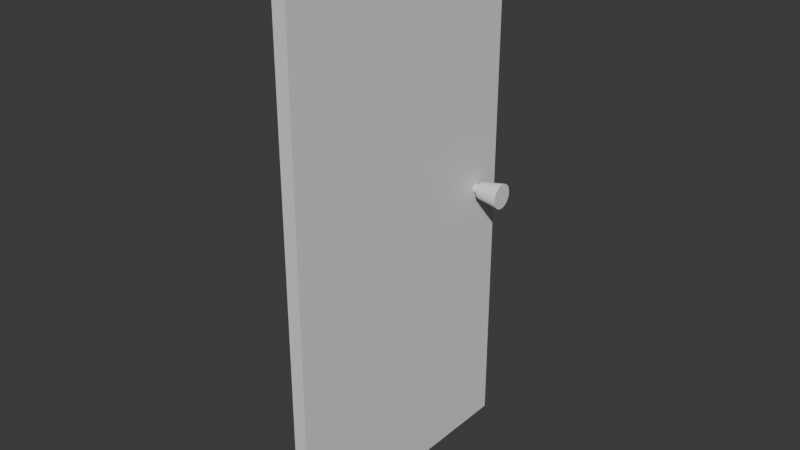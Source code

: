 # Source: blend.blend  (saved by Blender 5.2.44; exported with 4.5.12 LTS)
import bpy
from mathutils import Matrix  # noqa: F401  (used for matrix-valued properties, if any)

bpy.ops.wm.read_factory_settings(use_empty=True)
scene = bpy.context.scene
scene.name = 'Scene'

# ---- collections
col_collection = bpy.data.collections.new('Collection'); scene.collection.children.link(col_collection)

# ---- materials (node trees are filled in below, after node groups)
mat_material = bpy.data.materials.new('Material')
mat_material.alpha_threshold = 0.0
mat_material.use_backface_culling_lightprobe_volume = False
mat_material.roughness = 0.5
mat_material.line_color = (0.0, 0.0, 0.0, 1.0)

# ---- material node trees
mat_material.use_nodes = True; mat_material.node_tree.nodes.clear()
_N = mat_material.node_tree.nodes; _L = mat_material.node_tree.links
n0 = _N.new('ShaderNodeOutputMaterial'); n0.name = 'Material Output'; n0.location = (200, 100)
n1 = _N.new('ShaderNodeBsdfPrincipled'); n1.name = 'Principled BSDF'; n1.location = (-200, 100)
n1.inputs[10].default_value = 0.005
_L.new(n1.outputs[0], n0.inputs[0])
n0.is_active_output = True

# ---- world
world_world = bpy.data.worlds.new('World'); scene.world = world_world
world_world.use_nodes = True; world_world.node_tree.nodes.clear()
_N = world_world.node_tree.nodes; _L = world_world.node_tree.links
n0 = _N.new('ShaderNodeOutputWorld'); n0.name = 'World Output'; n0.location = (200, 100)
n1 = _N.new('ShaderNodeBackground'); n1.name = 'Background'; n1.location = (-200, 100)
n1.inputs[0].default_value = (0.05088, 0.05088, 0.05088, 1.0)
_L.new(n1.outputs[0], n0.inputs[0])
n0.is_active_output = True
world_world.color = (0.05088, 0.05088, 0.05088)
world_world.sun_shadow_jitter_overblur = 0.0

# ---- meshes
me_cube = bpy.data.meshes.new('Cube')
me_cube.from_pydata([(1.0, 1.0, 1.0), (1.0, 1.0, -1.0), (1.0, -1.0, 1.0), (1.0, -1.0, -1.0), (-1.0, 1.0, 1.0), (-1.0, 1.0, -1.0), (-1.0, -1.0, 1.0), (-1.0, -1.0, -1.0)], [], [(0, 4, 6, 2), (3, 2, 6, 7), (7, 6, 4, 5), (5, 1, 3, 7), (1, 0, 2, 3), (5, 4, 0, 1)])
_uv = me_cube.uv_layers.new(name='UVMap')
_uv.uv.foreach_set('vector', [0.625, 0.5, 0.875, 0.5, 0.875, 0.75, 0.625, 0.75, 0.375, 0.75, 0.625, 0.75, 0.625, 1.0, 0.375, 1.0, 0.375, 0.0, 0.625, 0.0, 0.625, 0.25, 0.375, 0.25, 0.125, 0.5, 0.375, 0.5, 0.375, 0.75, 0.125, 0.75, 0.375, 0.5, 0.625, 0.5, 0.625, 0.75, 0.375, 0.75, 0.375, 0.25, 0.625, 0.25, 0.625, 0.5, 0.375, 0.5])
me_cube.materials.append(mat_material)
me_cube.use_mirror_vertex_groups = False
me_cube.update()
me_x = bpy.data.meshes.new('円柱')
me_x.from_pydata([(0.0, 1.0, -1.0), (1.493e-08, 0.6751, 0.8582), (0.1951, 0.9808, -1.0), (0.1317, 0.6621, 0.8582), (0.3827, 0.9239, -1.0), (0.2583, 0.6237, 0.8582), (0.5556, 0.8315, -1.0), (0.3751, 0.5613, 0.8582), (0.7071, 0.7071, -1.0), (0.4774, 0.4774, 0.8582), (0.8315, 0.5556, -1.0), (0.5613, 0.3751, 0.8582), (0.9239, 0.3827, -1.0), (0.6237, 0.2583, 0.8582), (0.9808, 0.1951, -1.0), (0.6621, 0.1317, 0.8582), (1.0, 0.0, -1.0), (0.6751, -4.905e-10, 0.8582), (0.9808, -0.1951, -1.0), (0.6621, -0.1317, 0.8582), (0.9239, -0.3827, -1.0), (0.6237, -0.2583, 0.8582), (0.8315, -0.5556, -1.0), (0.5613, -0.3751, 0.8582), (0.7071, -0.7071, -1.0), (0.4774, -0.4774, 0.8582), (0.5556, -0.8315, -1.0), (0.3751, -0.5613, 0.8582), (0.3827, -0.9239, -1.0), (0.2583, -0.6237, 0.8582), (0.1951, -0.9808, -1.0), (0.1317, -0.6621, 0.8582), (0.0, -1.0, -1.0), (1.493e-08, -0.6751, 0.8582), (-0.1951, -0.9808, -1.0), (-0.1317, -0.6621, 0.8582), (-0.3827, -0.9239, -1.0), (-0.2583, -0.6237, 0.8582), (-0.5556, -0.8315, -1.0), (-0.3751, -0.5613, 0.8582), (-0.7071, -0.7071, -1.0), (-0.4774, -0.4774, 0.8582), (-0.8315, -0.5556, -1.0), (-0.5613, -0.3751, 0.8582), (-0.9239, -0.3827, -1.0), (-0.6237, -0.2583, 0.8582), (-0.9808, -0.1951, -1.0), (-0.6621, -0.1317, 0.8582), (-1.0, 0.0, -1.0), (-0.6751, -4.905e-10, 0.8582), (-0.9808, 0.1951, -1.0), (-0.6621, 0.1317, 0.8582), (-0.9239, 0.3827, -1.0), (-0.6237, 0.2583, 0.8582), (-0.8315, 0.5556, -1.0), (-0.5613, 0.3751, 0.8582), (-0.7071, 0.7071, -1.0), (-0.4774, 0.4774, 0.8582), (-0.5556, 0.8315, -1.0), (-0.3751, 0.5613, 0.8582), (-0.3827, 0.9239, -1.0), (-0.2583, 0.6237, 0.8582), (-0.1951, 0.9808, -1.0), (-0.1317, 0.6621, 0.8582)], [], [(0, 1, 3, 2), (2, 3, 5, 4), (4, 5, 7, 6), (6, 7, 9, 8), (8, 9, 11, 10), (10, 11, 13, 12), (12, 13, 15, 14), (14, 15, 17, 16), (16, 17, 19, 18), (18, 19, 21, 20), (20, 21, 23, 22), (22, 23, 25, 24), (24, 25, 27, 26), (26, 27, 29, 28), (28, 29, 31, 30), (30, 31, 33, 32), (32, 33, 35, 34), (34, 35, 37, 36), (36, 37, 39, 38), (38, 39, 41, 40), (40, 41, 43, 42), (42, 43, 45, 44), (44, 45, 47, 46), (46, 47, 49, 48), (48, 49, 51, 50), (50, 51, 53, 52), (52, 53, 55, 54), (54, 55, 57, 56), (56, 57, 59, 58), (58, 59, 61, 60), (3, 1, 63, 61, 59, 57, 55, 53, 51, 49, 47, 45, 43, 41, 39, 37, 35, 33, 31, 29, 27, 25, 23, 21, 19, 17, 15, 13, 11, 9, 7, 5), (60, 61, 63, 62), (62, 63, 1, 0), (0, 2, 4, 6, 8, 10, 12, 14, 16, 18, 20, 22, 24, 26, 28, 30, 32, 34, 36, 38, 40, 42, 44, 46, 48, 50, 52, 54, 56, 58, 60, 62)])
_uv = me_x.uv_layers.new(name='UVマップ')
_uv.uv.foreach_set('vector', [1.0, 0.5, 1.0, 1.0, 0.9688, 1.0, 0.9688, 0.5, 0.9688, 0.5, 0.9688, 1.0, 0.9375, 1.0, 0.9375, 0.5, 0.9375, 0.5, 0.9375, 1.0, 0.9062, 1.0, 0.9062, 0.5, 0.9062, 0.5, 0.9062, 1.0, 0.875, 1.0, 0.875, 0.5, 0.875, 0.5, 0.875, 1.0, 0.8438, 1.0, 0.8438, 0.5, 0.8438, 0.5, 0.8438, 1.0, 0.8125, 1.0, 0.8125, 0.5, 0.8125, 0.5, 0.8125, 1.0, 0.7812, 1.0, 0.7812, 0.5, 0.7812, 0.5, 0.7812, 1.0, 0.75, 1.0, 0.75, 0.5, 0.75, 0.5, 0.75, 1.0, 0.7188, 1.0, 0.7188, 0.5, 0.7188, 0.5, 0.7188, 1.0, 0.6875, 1.0, 0.6875, 0.5, 0.6875, 0.5, 0.6875, 1.0, 0.6562, 1.0, 0.6562, 0.5, 0.6562, 0.5, 0.6562, 1.0, 0.625, 1.0, 0.625, 0.5, 0.625, 0.5, 0.625, 1.0, 0.5938, 1.0, 0.5938, 0.5, 0.5938, 0.5, 0.5938, 1.0, 0.5625, 1.0, 0.5625, 0.5, 0.5625, 0.5, 0.5625, 1.0, 0.5312, 1.0, 0.5312, 0.5, 0.5312, 0.5, 0.5312, 1.0, 0.5, 1.0, 0.5, 0.5, 0.5, 0.5, 0.5, 1.0, 0.4688, 1.0, 0.4688, 0.5, 0.4688, 0.5, 0.4688, 1.0, 0.4375, 1.0, 0.4375, 0.5, 0.4375, 0.5, 0.4375, 1.0, 0.4062, 1.0, 0.4062, 0.5, 0.4062, 0.5, 0.4062, 1.0, 0.375, 1.0, 0.375, 0.5, 0.375, 0.5, 0.375, 1.0, 0.3438, 1.0, 0.3438, 0.5, 0.3438, 0.5, 0.3438, 1.0, 0.3125, 1.0, 0.3125, 0.5, 0.3125, 0.5, 0.3125, 1.0, 0.2812, 1.0, 0.2812, 0.5, 0.2812, 0.5, 0.2812, 1.0, 0.25, 1.0, 0.25, 0.5, 0.25, 0.5, 0.25, 1.0, 0.2188, 1.0, 0.2188, 0.5, 0.2188, 0.5, 0.2188, 1.0, 0.1875, 1.0, 0.1875, 0.5, 0.1875, 0.5, 0.1875, 1.0, 0.1562, 1.0, 0.1562, 0.5, 0.1562, 0.5, 0.1562, 1.0, 0.125, 1.0, 0.125, 0.5, 0.125, 0.5, 0.125, 1.0, 0.09375, 1.0, 0.09375, 0.5, 0.09375, 0.5, 0.09375, 1.0, 0.0625, 1.0, 0.0625, 0.5, 0.2968, 0.4854, 0.25, 0.49, 0.2032, 0.4854, 0.1582, 0.4717, 0.1167, 0.4496, 0.08029, 0.4197, 0.05045, 0.3833, 0.02827, 0.3418, 0.01461, 0.2968, 0.01, 0.25, 0.01461, 0.2032, 0.02827, 0.1582, 0.05045, 0.1167, 0.08029, 0.08029, 0.1167, 0.05045, 0.1582, 0.02827, 0.2032, 0.01461, 0.25, 0.01, 0.2968, 0.01461, 0.3418, 0.02827, 0.3833, 0.05045, 0.4197, 0.08029, 0.4496, 0.1167, 0.4717, 0.1582, 0.4854, 0.2032, 0.49, 0.25, 0.4854, 0.2968, 0.4717, 0.3418, 0.4496, 0.3833, 0.4197, 0.4197, 0.3833, 0.4496, 0.3418, 0.4717, 0.0625, 0.5, 0.0625, 1.0, 0.03125, 1.0, 0.03125, 0.5, 0.03125, 0.5, 0.03125, 1.0, 0.0, 1.0, 0.0, 0.5, 0.75, 0.49, 0.7968, 0.4854, 0.8418, 0.4717, 0.8833, 0.4496, 0.9197, 0.4197, 0.9496, 0.3833, 0.9717, 0.3418, 0.9854, 0.2968, 0.99, 0.25, 0.9854, 0.2032, 0.9717, 0.1582, 0.9496, 0.1167, 0.9197, 0.08029, 0.8833, 0.05045, 0.8418, 0.02827, 0.7968, 0.01461, 0.75, 0.01, 0.7032, 0.01461, 0.6582, 0.02827, 0.6167, 0.05045, 0.5803, 0.08029, 0.5504, 0.1167, 0.5283, 0.1582, 0.5146, 0.2032, 0.51, 0.25, 0.5146, 0.2968, 0.5283, 0.3418, 0.5504, 0.3833, 0.5803, 0.4197, 0.6167, 0.4496, 0.6582, 0.4717, 0.7032, 0.4854])
me_x.update()
me_001 = bpy.data.meshes.new('円柱.001')
me_001.from_pydata([(0.0, 1.0, -1.0), (0.0, 1.0, 1.0), (0.1951, 0.9808, -1.0), (0.1951, 0.9808, 1.0), (0.3827, 0.9239, -1.0), (0.3827, 0.9239, 1.0), (0.5556, 0.8315, -1.0), (0.5556, 0.8315, 1.0), (0.7071, 0.7071, -1.0), (0.7071, 0.7071, 1.0), (0.8315, 0.5556, -1.0), (0.8315, 0.5556, 1.0), (0.9239, 0.3827, -1.0), (0.9239, 0.3827, 1.0), (0.9808, 0.1951, -1.0), (0.9808, 0.1951, 1.0), (1.0, 0.0, -1.0), (1.0, 0.0, 1.0), (0.9808, -0.1951, -1.0), (0.9808, -0.1951, 1.0), (0.9239, -0.3827, -1.0), (0.9239, -0.3827, 1.0), (0.8315, -0.5556, -1.0), (0.8315, -0.5556, 1.0), (0.7071, -0.7071, -1.0), (0.7071, -0.7071, 1.0), (0.5556, -0.8315, -1.0), (0.5556, -0.8315, 1.0), (0.3827, -0.9239, -1.0), (0.3827, -0.9239, 1.0), (0.1951, -0.9808, -1.0), (0.1951, -0.9808, 1.0), (0.0, -1.0, -1.0), (0.0, -1.0, 1.0), (-0.1951, -0.9808, -1.0), (-0.1951, -0.9808, 1.0), (-0.3827, -0.9239, -1.0), (-0.3827, -0.9239, 1.0), (-0.5556, -0.8315, -1.0), (-0.5556, -0.8315, 1.0), (-0.7071, -0.7071, -1.0), (-0.7071, -0.7071, 1.0), (-0.8315, -0.5556, -1.0), (-0.8315, -0.5556, 1.0), (-0.9239, -0.3827, -1.0), (-0.9239, -0.3827, 1.0), (-0.9808, -0.1951, -1.0), (-0.9808, -0.1951, 1.0), (-1.0, 0.0, -1.0), (-1.0, 0.0, 1.0), (-0.9808, 0.1951, -1.0), (-0.9808, 0.1951, 1.0), (-0.9239, 0.3827, -1.0), (-0.9239, 0.3827, 1.0), (-0.8315, 0.5556, -1.0), (-0.8315, 0.5556, 1.0), (-0.7071, 0.7071, -1.0), (-0.7071, 0.7071, 1.0), (-0.5556, 0.8315, -1.0), (-0.5556, 0.8315, 1.0), (-0.3827, 0.9239, -1.0), (-0.3827, 0.9239, 1.0), (-0.1951, 0.9808, -1.0), (-0.1951, 0.9808, 1.0)], [], [(0, 1, 3, 2), (2, 3, 5, 4), (4, 5, 7, 6), (6, 7, 9, 8), (8, 9, 11, 10), (10, 11, 13, 12), (12, 13, 15, 14), (14, 15, 17, 16), (16, 17, 19, 18), (18, 19, 21, 20), (20, 21, 23, 22), (22, 23, 25, 24), (24, 25, 27, 26), (26, 27, 29, 28), (28, 29, 31, 30), (30, 31, 33, 32), (32, 33, 35, 34), (34, 35, 37, 36), (36, 37, 39, 38), (38, 39, 41, 40), (40, 41, 43, 42), (42, 43, 45, 44), (44, 45, 47, 46), (46, 47, 49, 48), (48, 49, 51, 50), (50, 51, 53, 52), (52, 53, 55, 54), (54, 55, 57, 56), (56, 57, 59, 58), (58, 59, 61, 60), (3, 1, 63, 61, 59, 57, 55, 53, 51, 49, 47, 45, 43, 41, 39, 37, 35, 33, 31, 29, 27, 25, 23, 21, 19, 17, 15, 13, 11, 9, 7, 5), (60, 61, 63, 62), (62, 63, 1, 0), (0, 2, 4, 6, 8, 10, 12, 14, 16, 18, 20, 22, 24, 26, 28, 30, 32, 34, 36, 38, 40, 42, 44, 46, 48, 50, 52, 54, 56, 58, 60, 62)])
_uv = me_001.uv_layers.new(name='UVマップ')
_uv.uv.foreach_set('vector', [1.0, 0.5, 1.0, 1.0, 0.9688, 1.0, 0.9688, 0.5, 0.9688, 0.5, 0.9688, 1.0, 0.9375, 1.0, 0.9375, 0.5, 0.9375, 0.5, 0.9375, 1.0, 0.9062, 1.0, 0.9062, 0.5, 0.9062, 0.5, 0.9062, 1.0, 0.875, 1.0, 0.875, 0.5, 0.875, 0.5, 0.875, 1.0, 0.8438, 1.0, 0.8438, 0.5, 0.8438, 0.5, 0.8438, 1.0, 0.8125, 1.0, 0.8125, 0.5, 0.8125, 0.5, 0.8125, 1.0, 0.7812, 1.0, 0.7812, 0.5, 0.7812, 0.5, 0.7812, 1.0, 0.75, 1.0, 0.75, 0.5, 0.75, 0.5, 0.75, 1.0, 0.7188, 1.0, 0.7188, 0.5, 0.7188, 0.5, 0.7188, 1.0, 0.6875, 1.0, 0.6875, 0.5, 0.6875, 0.5, 0.6875, 1.0, 0.6562, 1.0, 0.6562, 0.5, 0.6562, 0.5, 0.6562, 1.0, 0.625, 1.0, 0.625, 0.5, 0.625, 0.5, 0.625, 1.0, 0.5938, 1.0, 0.5938, 0.5, 0.5938, 0.5, 0.5938, 1.0, 0.5625, 1.0, 0.5625, 0.5, 0.5625, 0.5, 0.5625, 1.0, 0.5312, 1.0, 0.5312, 0.5, 0.5312, 0.5, 0.5312, 1.0, 0.5, 1.0, 0.5, 0.5, 0.5, 0.5, 0.5, 1.0, 0.4688, 1.0, 0.4688, 0.5, 0.4688, 0.5, 0.4688, 1.0, 0.4375, 1.0, 0.4375, 0.5, 0.4375, 0.5, 0.4375, 1.0, 0.4062, 1.0, 0.4062, 0.5, 0.4062, 0.5, 0.4062, 1.0, 0.375, 1.0, 0.375, 0.5, 0.375, 0.5, 0.375, 1.0, 0.3438, 1.0, 0.3438, 0.5, 0.3438, 0.5, 0.3438, 1.0, 0.3125, 1.0, 0.3125, 0.5, 0.3125, 0.5, 0.3125, 1.0, 0.2812, 1.0, 0.2812, 0.5, 0.2812, 0.5, 0.2812, 1.0, 0.25, 1.0, 0.25, 0.5, 0.25, 0.5, 0.25, 1.0, 0.2188, 1.0, 0.2188, 0.5, 0.2188, 0.5, 0.2188, 1.0, 0.1875, 1.0, 0.1875, 0.5, 0.1875, 0.5, 0.1875, 1.0, 0.1562, 1.0, 0.1562, 0.5, 0.1562, 0.5, 0.1562, 1.0, 0.125, 1.0, 0.125, 0.5, 0.125, 0.5, 0.125, 1.0, 0.09375, 1.0, 0.09375, 0.5, 0.09375, 0.5, 0.09375, 1.0, 0.0625, 1.0, 0.0625, 0.5, 0.2968, 0.4854, 0.25, 0.49, 0.2032, 0.4854, 0.1582, 0.4717, 0.1167, 0.4496, 0.08029, 0.4197, 0.05045, 0.3833, 0.02827, 0.3418, 0.01461, 0.2968, 0.01, 0.25, 0.01461, 0.2032, 0.02827, 0.1582, 0.05045, 0.1167, 0.08029, 0.08029, 0.1167, 0.05045, 0.1582, 0.02827, 0.2032, 0.01461, 0.25, 0.01, 0.2968, 0.01461, 0.3418, 0.02827, 0.3833, 0.05045, 0.4197, 0.08029, 0.4496, 0.1167, 0.4717, 0.1582, 0.4854, 0.2032, 0.49, 0.25, 0.4854, 0.2968, 0.4717, 0.3418, 0.4496, 0.3833, 0.4197, 0.4197, 0.3833, 0.4496, 0.3418, 0.4717, 0.0625, 0.5, 0.0625, 1.0, 0.03125, 1.0, 0.03125, 0.5, 0.03125, 0.5, 0.03125, 1.0, 0.0, 1.0, 0.0, 0.5, 0.75, 0.49, 0.7968, 0.4854, 0.8418, 0.4717, 0.8833, 0.4496, 0.9197, 0.4197, 0.9496, 0.3833, 0.9717, 0.3418, 0.9854, 0.2968, 0.99, 0.25, 0.9854, 0.2032, 0.9717, 0.1582, 0.9496, 0.1167, 0.9197, 0.08029, 0.8833, 0.05045, 0.8418, 0.02827, 0.7968, 0.01461, 0.75, 0.01, 0.7032, 0.01461, 0.6582, 0.02827, 0.6167, 0.05045, 0.5803, 0.08029, 0.5504, 0.1167, 0.5283, 0.1582, 0.5146, 0.2032, 0.51, 0.25, 0.5146, 0.2968, 0.5283, 0.3418, 0.5504, 0.3833, 0.5803, 0.4197, 0.6167, 0.4496, 0.6582, 0.4717, 0.7032, 0.4854])
me_001.update()
me_002 = bpy.data.meshes.new('円柱.002')
me_002.from_pydata([(0.0, 1.0, -1.0), (0.0, 1.0, 1.0), (0.1951, 0.9808, -1.0), (0.1951, 0.9808, 1.0), (0.3827, 0.9239, -1.0), (0.3827, 0.9239, 1.0), (0.5556, 0.8315, -1.0), (0.5556, 0.8315, 1.0), (0.7071, 0.7071, -1.0), (0.7071, 0.7071, 1.0), (0.8315, 0.5556, -1.0), (0.8315, 0.5556, 1.0), (0.9239, 0.3827, -1.0), (0.9239, 0.3827, 1.0), (0.9808, 0.1951, -1.0), (0.9808, 0.1951, 1.0), (1.0, 0.0, -1.0), (1.0, 0.0, 1.0), (0.9808, -0.1951, -1.0), (0.9808, -0.1951, 1.0), (0.9239, -0.3827, -1.0), (0.9239, -0.3827, 1.0), (0.8315, -0.5556, -1.0), (0.8315, -0.5556, 1.0), (0.7071, -0.7071, -1.0), (0.7071, -0.7071, 1.0), (0.5556, -0.8315, -1.0), (0.5556, -0.8315, 1.0), (0.3827, -0.9239, -1.0), (0.3827, -0.9239, 1.0), (0.1951, -0.9808, -1.0), (0.1951, -0.9808, 1.0), (0.0, -1.0, -1.0), (0.0, -1.0, 1.0), (-0.1951, -0.9808, -1.0), (-0.1951, -0.9808, 1.0), (-0.3827, -0.9239, -1.0), (-0.3827, -0.9239, 1.0), (-0.5556, -0.8315, -1.0), (-0.5556, -0.8315, 1.0), (-0.7071, -0.7071, -1.0), (-0.7071, -0.7071, 1.0), (-0.8315, -0.5556, -1.0), (-0.8315, -0.5556, 1.0), (-0.9239, -0.3827, -1.0), (-0.9239, -0.3827, 1.0), (-0.9808, -0.1951, -1.0), (-0.9808, -0.1951, 1.0), (-1.0, 0.0, -1.0), (-1.0, 0.0, 1.0), (-0.9808, 0.1951, -1.0), (-0.9808, 0.1951, 1.0), (-0.9239, 0.3827, -1.0), (-0.9239, 0.3827, 1.0), (-0.8315, 0.5556, -1.0), (-0.8315, 0.5556, 1.0), (-0.7071, 0.7071, -1.0), (-0.7071, 0.7071, 1.0), (-0.5556, 0.8315, -1.0), (-0.5556, 0.8315, 1.0), (-0.3827, 0.9239, -1.0), (-0.3827, 0.9239, 1.0), (-0.1951, 0.9808, -1.0), (-0.1951, 0.9808, 1.0)], [], [(0, 1, 3, 2), (2, 3, 5, 4), (4, 5, 7, 6), (6, 7, 9, 8), (8, 9, 11, 10), (10, 11, 13, 12), (12, 13, 15, 14), (14, 15, 17, 16), (16, 17, 19, 18), (18, 19, 21, 20), (20, 21, 23, 22), (22, 23, 25, 24), (24, 25, 27, 26), (26, 27, 29, 28), (28, 29, 31, 30), (30, 31, 33, 32), (32, 33, 35, 34), (34, 35, 37, 36), (36, 37, 39, 38), (38, 39, 41, 40), (40, 41, 43, 42), (42, 43, 45, 44), (44, 45, 47, 46), (46, 47, 49, 48), (48, 49, 51, 50), (50, 51, 53, 52), (52, 53, 55, 54), (54, 55, 57, 56), (56, 57, 59, 58), (58, 59, 61, 60), (3, 1, 63, 61, 59, 57, 55, 53, 51, 49, 47, 45, 43, 41, 39, 37, 35, 33, 31, 29, 27, 25, 23, 21, 19, 17, 15, 13, 11, 9, 7, 5), (60, 61, 63, 62), (62, 63, 1, 0), (0, 2, 4, 6, 8, 10, 12, 14, 16, 18, 20, 22, 24, 26, 28, 30, 32, 34, 36, 38, 40, 42, 44, 46, 48, 50, 52, 54, 56, 58, 60, 62)])
_uv = me_002.uv_layers.new(name='UVマップ')
_uv.uv.foreach_set('vector', [1.0, 0.5, 1.0, 1.0, 0.9688, 1.0, 0.9688, 0.5, 0.9688, 0.5, 0.9688, 1.0, 0.9375, 1.0, 0.9375, 0.5, 0.9375, 0.5, 0.9375, 1.0, 0.9062, 1.0, 0.9062, 0.5, 0.9062, 0.5, 0.9062, 1.0, 0.875, 1.0, 0.875, 0.5, 0.875, 0.5, 0.875, 1.0, 0.8438, 1.0, 0.8438, 0.5, 0.8438, 0.5, 0.8438, 1.0, 0.8125, 1.0, 0.8125, 0.5, 0.8125, 0.5, 0.8125, 1.0, 0.7812, 1.0, 0.7812, 0.5, 0.7812, 0.5, 0.7812, 1.0, 0.75, 1.0, 0.75, 0.5, 0.75, 0.5, 0.75, 1.0, 0.7188, 1.0, 0.7188, 0.5, 0.7188, 0.5, 0.7188, 1.0, 0.6875, 1.0, 0.6875, 0.5, 0.6875, 0.5, 0.6875, 1.0, 0.6562, 1.0, 0.6562, 0.5, 0.6562, 0.5, 0.6562, 1.0, 0.625, 1.0, 0.625, 0.5, 0.625, 0.5, 0.625, 1.0, 0.5938, 1.0, 0.5938, 0.5, 0.5938, 0.5, 0.5938, 1.0, 0.5625, 1.0, 0.5625, 0.5, 0.5625, 0.5, 0.5625, 1.0, 0.5312, 1.0, 0.5312, 0.5, 0.5312, 0.5, 0.5312, 1.0, 0.5, 1.0, 0.5, 0.5, 0.5, 0.5, 0.5, 1.0, 0.4688, 1.0, 0.4688, 0.5, 0.4688, 0.5, 0.4688, 1.0, 0.4375, 1.0, 0.4375, 0.5, 0.4375, 0.5, 0.4375, 1.0, 0.4062, 1.0, 0.4062, 0.5, 0.4062, 0.5, 0.4062, 1.0, 0.375, 1.0, 0.375, 0.5, 0.375, 0.5, 0.375, 1.0, 0.3438, 1.0, 0.3438, 0.5, 0.3438, 0.5, 0.3438, 1.0, 0.3125, 1.0, 0.3125, 0.5, 0.3125, 0.5, 0.3125, 1.0, 0.2812, 1.0, 0.2812, 0.5, 0.2812, 0.5, 0.2812, 1.0, 0.25, 1.0, 0.25, 0.5, 0.25, 0.5, 0.25, 1.0, 0.2188, 1.0, 0.2188, 0.5, 0.2188, 0.5, 0.2188, 1.0, 0.1875, 1.0, 0.1875, 0.5, 0.1875, 0.5, 0.1875, 1.0, 0.1562, 1.0, 0.1562, 0.5, 0.1562, 0.5, 0.1562, 1.0, 0.125, 1.0, 0.125, 0.5, 0.125, 0.5, 0.125, 1.0, 0.09375, 1.0, 0.09375, 0.5, 0.09375, 0.5, 0.09375, 1.0, 0.0625, 1.0, 0.0625, 0.5, 0.2968, 0.4854, 0.25, 0.49, 0.2032, 0.4854, 0.1582, 0.4717, 0.1167, 0.4496, 0.08029, 0.4197, 0.05045, 0.3833, 0.02827, 0.3418, 0.01461, 0.2968, 0.01, 0.25, 0.01461, 0.2032, 0.02827, 0.1582, 0.05045, 0.1167, 0.08029, 0.08029, 0.1167, 0.05045, 0.1582, 0.02827, 0.2032, 0.01461, 0.25, 0.01, 0.2968, 0.01461, 0.3418, 0.02827, 0.3833, 0.05045, 0.4197, 0.08029, 0.4496, 0.1167, 0.4717, 0.1582, 0.4854, 0.2032, 0.49, 0.25, 0.4854, 0.2968, 0.4717, 0.3418, 0.4496, 0.3833, 0.4197, 0.4197, 0.3833, 0.4496, 0.3418, 0.4717, 0.0625, 0.5, 0.0625, 1.0, 0.03125, 1.0, 0.03125, 0.5, 0.03125, 0.5, 0.03125, 1.0, 0.0, 1.0, 0.0, 0.5, 0.75, 0.49, 0.7968, 0.4854, 0.8418, 0.4717, 0.8833, 0.4496, 0.9197, 0.4197, 0.9496, 0.3833, 0.9717, 0.3418, 0.9854, 0.2968, 0.99, 0.25, 0.9854, 0.2032, 0.9717, 0.1582, 0.9496, 0.1167, 0.9197, 0.08029, 0.8833, 0.05045, 0.8418, 0.02827, 0.7968, 0.01461, 0.75, 0.01, 0.7032, 0.01461, 0.6582, 0.02827, 0.6167, 0.05045, 0.5803, 0.08029, 0.5504, 0.1167, 0.5283, 0.1582, 0.5146, 0.2032, 0.51, 0.25, 0.5146, 0.2968, 0.5283, 0.3418, 0.5504, 0.3833, 0.5803, 0.4197, 0.6167, 0.4496, 0.6582, 0.4717, 0.7032, 0.4854])
me_002.update()
me_003 = bpy.data.meshes.new('円柱.003')
me_003.from_pydata([(0.0, 1.0, -1.0), (1.493e-08, 0.6751, 0.8582), (0.1951, 0.9808, -1.0), (0.1317, 0.6621, 0.8582), (0.3827, 0.9239, -1.0), (0.2583, 0.6237, 0.8582), (0.5556, 0.8315, -1.0), (0.3751, 0.5613, 0.8582), (0.7071, 0.7071, -1.0), (0.4774, 0.4774, 0.8582), (0.8315, 0.5556, -1.0), (0.5613, 0.3751, 0.8582), (0.9239, 0.3827, -1.0), (0.6237, 0.2583, 0.8582), (0.9808, 0.1951, -1.0), (0.6621, 0.1317, 0.8582), (1.0, 0.0, -1.0), (0.6751, -4.905e-10, 0.8582), (0.9808, -0.1951, -1.0), (0.6621, -0.1317, 0.8582), (0.9239, -0.3827, -1.0), (0.6237, -0.2583, 0.8582), (0.8315, -0.5556, -1.0), (0.5613, -0.3751, 0.8582), (0.7071, -0.7071, -1.0), (0.4774, -0.4774, 0.8582), (0.5556, -0.8315, -1.0), (0.3751, -0.5613, 0.8582), (0.3827, -0.9239, -1.0), (0.2583, -0.6237, 0.8582), (0.1951, -0.9808, -1.0), (0.1317, -0.6621, 0.8582), (0.0, -1.0, -1.0), (1.493e-08, -0.6751, 0.8582), (-0.1951, -0.9808, -1.0), (-0.1317, -0.6621, 0.8582), (-0.3827, -0.9239, -1.0), (-0.2583, -0.6237, 0.8582), (-0.5556, -0.8315, -1.0), (-0.3751, -0.5613, 0.8582), (-0.7071, -0.7071, -1.0), (-0.4774, -0.4774, 0.8582), (-0.8315, -0.5556, -1.0), (-0.5613, -0.3751, 0.8582), (-0.9239, -0.3827, -1.0), (-0.6237, -0.2583, 0.8582), (-0.9808, -0.1951, -1.0), (-0.6621, -0.1317, 0.8582), (-1.0, 0.0, -1.0), (-0.6751, -4.905e-10, 0.8582), (-0.9808, 0.1951, -1.0), (-0.6621, 0.1317, 0.8582), (-0.9239, 0.3827, -1.0), (-0.6237, 0.2583, 0.8582), (-0.8315, 0.5556, -1.0), (-0.5613, 0.3751, 0.8582), (-0.7071, 0.7071, -1.0), (-0.4774, 0.4774, 0.8582), (-0.5556, 0.8315, -1.0), (-0.3751, 0.5613, 0.8582), (-0.3827, 0.9239, -1.0), (-0.2583, 0.6237, 0.8582), (-0.1951, 0.9808, -1.0), (-0.1317, 0.6621, 0.8582)], [], [(0, 1, 3, 2), (2, 3, 5, 4), (4, 5, 7, 6), (6, 7, 9, 8), (8, 9, 11, 10), (10, 11, 13, 12), (12, 13, 15, 14), (14, 15, 17, 16), (16, 17, 19, 18), (18, 19, 21, 20), (20, 21, 23, 22), (22, 23, 25, 24), (24, 25, 27, 26), (26, 27, 29, 28), (28, 29, 31, 30), (30, 31, 33, 32), (32, 33, 35, 34), (34, 35, 37, 36), (36, 37, 39, 38), (38, 39, 41, 40), (40, 41, 43, 42), (42, 43, 45, 44), (44, 45, 47, 46), (46, 47, 49, 48), (48, 49, 51, 50), (50, 51, 53, 52), (52, 53, 55, 54), (54, 55, 57, 56), (56, 57, 59, 58), (58, 59, 61, 60), (3, 1, 63, 61, 59, 57, 55, 53, 51, 49, 47, 45, 43, 41, 39, 37, 35, 33, 31, 29, 27, 25, 23, 21, 19, 17, 15, 13, 11, 9, 7, 5), (60, 61, 63, 62), (62, 63, 1, 0), (0, 2, 4, 6, 8, 10, 12, 14, 16, 18, 20, 22, 24, 26, 28, 30, 32, 34, 36, 38, 40, 42, 44, 46, 48, 50, 52, 54, 56, 58, 60, 62)])
_uv = me_003.uv_layers.new(name='UVマップ')
_uv.uv.foreach_set('vector', [1.0, 0.5, 1.0, 1.0, 0.9688, 1.0, 0.9688, 0.5, 0.9688, 0.5, 0.9688, 1.0, 0.9375, 1.0, 0.9375, 0.5, 0.9375, 0.5, 0.9375, 1.0, 0.9062, 1.0, 0.9062, 0.5, 0.9062, 0.5, 0.9062, 1.0, 0.875, 1.0, 0.875, 0.5, 0.875, 0.5, 0.875, 1.0, 0.8438, 1.0, 0.8438, 0.5, 0.8438, 0.5, 0.8438, 1.0, 0.8125, 1.0, 0.8125, 0.5, 0.8125, 0.5, 0.8125, 1.0, 0.7812, 1.0, 0.7812, 0.5, 0.7812, 0.5, 0.7812, 1.0, 0.75, 1.0, 0.75, 0.5, 0.75, 0.5, 0.75, 1.0, 0.7188, 1.0, 0.7188, 0.5, 0.7188, 0.5, 0.7188, 1.0, 0.6875, 1.0, 0.6875, 0.5, 0.6875, 0.5, 0.6875, 1.0, 0.6562, 1.0, 0.6562, 0.5, 0.6562, 0.5, 0.6562, 1.0, 0.625, 1.0, 0.625, 0.5, 0.625, 0.5, 0.625, 1.0, 0.5938, 1.0, 0.5938, 0.5, 0.5938, 0.5, 0.5938, 1.0, 0.5625, 1.0, 0.5625, 0.5, 0.5625, 0.5, 0.5625, 1.0, 0.5312, 1.0, 0.5312, 0.5, 0.5312, 0.5, 0.5312, 1.0, 0.5, 1.0, 0.5, 0.5, 0.5, 0.5, 0.5, 1.0, 0.4688, 1.0, 0.4688, 0.5, 0.4688, 0.5, 0.4688, 1.0, 0.4375, 1.0, 0.4375, 0.5, 0.4375, 0.5, 0.4375, 1.0, 0.4062, 1.0, 0.4062, 0.5, 0.4062, 0.5, 0.4062, 1.0, 0.375, 1.0, 0.375, 0.5, 0.375, 0.5, 0.375, 1.0, 0.3438, 1.0, 0.3438, 0.5, 0.3438, 0.5, 0.3438, 1.0, 0.3125, 1.0, 0.3125, 0.5, 0.3125, 0.5, 0.3125, 1.0, 0.2812, 1.0, 0.2812, 0.5, 0.2812, 0.5, 0.2812, 1.0, 0.25, 1.0, 0.25, 0.5, 0.25, 0.5, 0.25, 1.0, 0.2188, 1.0, 0.2188, 0.5, 0.2188, 0.5, 0.2188, 1.0, 0.1875, 1.0, 0.1875, 0.5, 0.1875, 0.5, 0.1875, 1.0, 0.1562, 1.0, 0.1562, 0.5, 0.1562, 0.5, 0.1562, 1.0, 0.125, 1.0, 0.125, 0.5, 0.125, 0.5, 0.125, 1.0, 0.09375, 1.0, 0.09375, 0.5, 0.09375, 0.5, 0.09375, 1.0, 0.0625, 1.0, 0.0625, 0.5, 0.2968, 0.4854, 0.25, 0.49, 0.2032, 0.4854, 0.1582, 0.4717, 0.1167, 0.4496, 0.08029, 0.4197, 0.05045, 0.3833, 0.02827, 0.3418, 0.01461, 0.2968, 0.01, 0.25, 0.01461, 0.2032, 0.02827, 0.1582, 0.05045, 0.1167, 0.08029, 0.08029, 0.1167, 0.05045, 0.1582, 0.02827, 0.2032, 0.01461, 0.25, 0.01, 0.2968, 0.01461, 0.3418, 0.02827, 0.3833, 0.05045, 0.4197, 0.08029, 0.4496, 0.1167, 0.4717, 0.1582, 0.4854, 0.2032, 0.49, 0.25, 0.4854, 0.2968, 0.4717, 0.3418, 0.4496, 0.3833, 0.4197, 0.4197, 0.3833, 0.4496, 0.3418, 0.4717, 0.0625, 0.5, 0.0625, 1.0, 0.03125, 1.0, 0.03125, 0.5, 0.03125, 0.5, 0.03125, 1.0, 0.0, 1.0, 0.0, 0.5, 0.75, 0.49, 0.7968, 0.4854, 0.8418, 0.4717, 0.8833, 0.4496, 0.9197, 0.4197, 0.9496, 0.3833, 0.9717, 0.3418, 0.9854, 0.2968, 0.99, 0.25, 0.9854, 0.2032, 0.9717, 0.1582, 0.9496, 0.1167, 0.9197, 0.08029, 0.8833, 0.05045, 0.8418, 0.02827, 0.7968, 0.01461, 0.75, 0.01, 0.7032, 0.01461, 0.6582, 0.02827, 0.6167, 0.05045, 0.5803, 0.08029, 0.5504, 0.1167, 0.5283, 0.1582, 0.5146, 0.2032, 0.51, 0.25, 0.5146, 0.2968, 0.5283, 0.3418, 0.5504, 0.3833, 0.5803, 0.4197, 0.6167, 0.4496, 0.6582, 0.4717, 0.7032, 0.4854])
me_003.update()

# ---- objects
ob_cube = bpy.data.objects.new('Cube', me_cube)
ob_x = bpy.data.objects.new('円柱', me_x)
ob_001 = bpy.data.objects.new('円柱.001', me_001)
ob_002 = bpy.data.objects.new('円柱.002', me_002)
ob_003 = bpy.data.objects.new('円柱.003', me_003)

# ---- transforms, parenting, visibility, modifiers, constraints
ob_cube.location = (0.0, 0.0, 0.0)
ob_cube.scale = (0.05, 1.0, 2.0)
ob_cube.lock_rotations_4d = False
ob_cube.empty_display_type = 'ARROWS'
ob_cube.lineart.crease_threshold = 0.0
ob_x.location = (-0.1754, 0.7758, 0.0)
ob_x.rotation_euler = (0.0, 1.571, 0.0)
ob_x.scale = (0.09213, 0.09213, 0.09213)
ob_001.location = (-0.07088, 0.7799, 0.0)
ob_001.rotation_euler = (0.0, 1.571, 0.0)
ob_001.scale = (-0.03396, -0.03396, -0.03396)
ob_002.location = (0.07284, 0.7779, 5.304e-05)
ob_002.rotation_euler = (1.603, -1.429, -1.564)
ob_002.scale = (-0.03396, -0.03396, -0.03396)
ob_003.location = (0.1775, 0.7778, -5.305e-05)
ob_003.rotation_euler = (1.603, -1.429, -1.564)
ob_003.scale = (0.09213, 0.09213, 0.09213)

# ---- collection membership
col_collection.objects.link(ob_cube)
col_collection.objects.link(ob_x)
col_collection.objects.link(ob_001)
col_collection.objects.link(ob_002)
col_collection.objects.link(ob_003)

# ---- scene / render settings (as saved in the file)
scene.frame_start = 1; scene.frame_end = 250; scene.frame_set(1)
scene.render.engine = 'BLENDER_EEVEE_NEXT'
scene.render.bake_bias = 0.0
scene.render.bake_samples = 0
scene.render.compositor_device = 'GPU'
scene.eevee.use_volume_custom_range = False
scene.eevee.fast_gi_thickness_near = 0.1
scene.eevee.fast_gi_thickness_far = 0.0
scene.eevee.ray_tracing_options.screen_trace_thickness = 0.1
bpy.context.view_layer.update()

# ---- added for rendering (the .blend has no active camera and no usable light): camera, sun
cam_auto = bpy.data.cameras.new('AutoCamera')
cam_auto.lens = 50.0
cam_auto.sensor_width = 36.0
cam_auto.clip_end = 1000.0
ob_auto_camera = bpy.data.objects.new('AutoCamera', cam_auto)
scene.collection.objects.link(ob_auto_camera)
ob_auto_camera.location = (4.1707, -5.00144, 3.33429)
ob_auto_camera.rotation_euler = (1.09748, -7.21219e-08, 0.694738)
scene.camera = ob_auto_camera
light_auto_sun = bpy.data.lights.new('AutoSun', 'SUN')
light_auto_sun.energy = 3.0
light_auto_sun.angle = 0.0523599
ob_auto_sun = bpy.data.objects.new('AutoSun', light_auto_sun)
scene.collection.objects.link(ob_auto_sun)
ob_auto_sun.rotation_euler = (0.872665, 0.174533, 0.523599)
bpy.context.view_layer.update()
